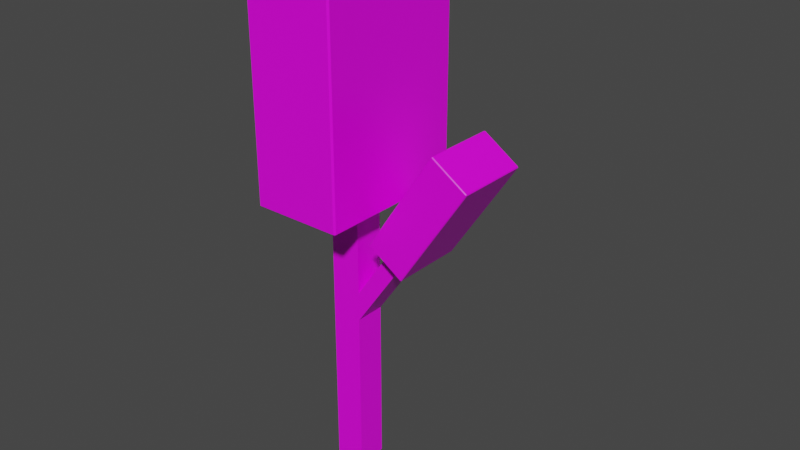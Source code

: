 # Source: SaruntanTree_1.2.blend  (saved by Blender 2.93.21; exported with 4.5.12 LTS)
import bpy
from mathutils import Matrix  # noqa: F401  (used for matrix-valued properties, if any)

bpy.ops.wm.read_factory_settings(use_empty=True)
scene = bpy.context.scene
scene.name = 'Scene'

# ---- collections
col_collection = bpy.data.collections.new('Collection'); scene.collection.children.link(col_collection)

# ---- images (referenced by path relative to the original .blend; pixels are not part of the script)
import os
ASSET_DIR = os.environ.get("B2B_ASSET_DIR", "")  # directory of the original .blend (textures are referenced by path, not embedded)
HERE = os.path.dirname(os.path.abspath(__file__))  # packed textures are extracted next to this script under _unpacked/

def load_image(name, relpath, width, height, colorspace="sRGB"):
    """Load a texture the original file referenced (path relative to the .blend, or extracted next to this script)."""
    p = next((c for c in (os.path.join(HERE, relpath), os.path.join(ASSET_DIR, relpath)) if relpath and os.path.exists(c)), "")
    if p:
        img = bpy.data.images.load(p, check_existing=True)
        img.name = name
    else:  # same state as the original file: an image datablock whose file is absent (Cycles renders it pink)
        img = bpy.data.images.new(name, width, height)
        img.source = "FILE"
        img.filepath = "//" + (relpath or name)
    img.colorspace_settings.name = colorspace
    return img
img_saruntantree_1_2_png = load_image('SaruntanTree_1.2.png', 'SaruntanTree_1.2.png', 1024, 1024, 'sRGB')

# ---- materials (node trees are filled in below, after node groups)
mat_material = bpy.data.materials.new('Material')
mat_material.alpha_threshold = 0.0
mat_material.use_transparent_shadow = False
mat_material.line_color = (0.0, 0.0, 0.0, 1.0)

# ---- material node trees
mat_material.use_nodes = True; mat_material.node_tree.nodes.clear()
_N = mat_material.node_tree.nodes; _L = mat_material.node_tree.links
n0 = _N.new('ShaderNodeOutputMaterial'); n0.name = 'Material Output'; n0.location = (300, 300)
n1 = _N.new('ShaderNodeBsdfPrincipled'); n1.name = 'Principled BSDF'; n1.location = (10, 300)
n1.distribution = 'GGX'
n1.subsurface_method = 'BURLEY'
n1.inputs[2].default_value = 0.4
n1.inputs[3].default_value = 1.45
n1.inputs[27].default_value = (0.0, 0.0, 0.0, 1.0)
n1.inputs[28].default_value = 1.0
n2 = _N.new('ShaderNodeTexImage'); n2.name = 'Image Texture'; n2.location = (-280, 280)
n2.image = img_saruntantree_1_2_png
_L.new(n1.outputs[0], n0.inputs[0])
_L.new(n2.outputs[0], n1.inputs[0])
n0.is_active_output = True

# ---- world
world_world = bpy.data.worlds.new('World'); scene.world = world_world
world_world.use_nodes = True; world_world.node_tree.nodes.clear()
_N = world_world.node_tree.nodes; _L = world_world.node_tree.links
n0 = _N.new('ShaderNodeOutputWorld'); n0.name = 'World Output'; n0.location = (300, 300)
n1 = _N.new('ShaderNodeBackground'); n1.name = 'Background'; n1.location = (10, 300)
n1.inputs[0].default_value = (0.05088, 0.05088, 0.05088, 1.0)
_L.new(n1.outputs[0], n0.inputs[0])
n0.is_active_output = True
world_world.color = (0.05088, 0.05088, 0.05088)
world_world.use_sun_shadow = False
world_world.sun_shadow_jitter_overblur = 0.0

# ---- meshes
me_cube = bpy.data.meshes.new('Cube')
me_cube.from_pydata([(1.0, 1.0, 19.97), (1.0, 1.0, -1.0), (1.0, -1.0, 19.97), (1.0, -1.0, -1.0), (-1.0, 1.0, 19.97), (-1.0, 1.0, -1.0), (-1.0, -1.0, 19.97), (-1.0, -1.0, -1.0), (1.0, 1.0, 10.06), (-1.0, -1.0, 10.06), (1.0, -1.0, 10.06), (-1.0, 1.0, 10.06), (-1.0, -1.0, 11.96), (1.0, 1.0, 11.96), (1.0, -1.0, 11.96), (-1.0, 1.0, 11.96), (5.064, 1.0, 17.9), (5.064, 1.0, 15.99), (5.064, -1.0, 17.9), (5.064, -1.0, 15.99), (-2.846, -4.882, 18.05), (-2.846, -4.986, 18.15), (-2.95, -4.882, 18.15), (-2.846, -4.986, 34.89), (-2.846, -4.882, 34.99), (-2.95, -4.882, 34.89), (-2.846, 4.882, 18.05), (-2.95, 4.882, 18.15), (-2.846, 4.986, 18.15), (-2.846, 4.882, 34.99), (-2.846, 4.986, 34.89), (-2.95, 4.882, 34.89), (2.846, -4.882, 18.05), (2.95, -4.882, 18.15), (2.846, -4.986, 18.15), (2.846, -4.882, 34.99), (2.846, -4.986, 34.89), (2.95, -4.882, 34.89), (2.846, 4.882, 18.05), (2.846, 4.986, 18.15), (2.95, 4.882, 18.15), (2.846, 4.882, 34.99), (2.95, 4.882, 34.89), (2.846, 4.986, 34.89), (3.122, -2.304, 16.49), (3.152, -2.358, 16.53), (3.107, -2.304, 16.56), (7.495, -2.358, 23.14), (7.524, -2.304, 23.19), (7.449, -2.304, 23.17), (3.122, 2.304, 16.49), (3.107, 2.304, 16.56), (3.152, 2.358, 16.53), (7.524, 2.304, 23.19), (7.495, 2.358, 23.14), (7.449, 2.304, 23.17), (5.363, -2.304, 15.02), (5.438, -2.304, 15.03), (5.393, -2.358, 15.06), (9.766, -2.304, 21.71), (9.736, -2.358, 21.67), (9.781, -2.304, 21.64), (5.363, 2.304, 15.02), (5.393, 2.358, 15.06), (5.438, 2.304, 15.03), (9.766, 2.304, 21.71), (9.781, 2.304, 21.64), (9.736, 2.358, 21.67)], [], [(0, 4, 6, 2), (14, 2, 6, 12), (12, 6, 4, 15), (5, 1, 3, 7), (13, 0, 2, 14), (15, 4, 0, 13), (34, 36, 23, 21), (40, 42, 37, 33), (41, 29, 24, 35), (22, 25, 31, 27), (28, 30, 43, 39), (5, 11, 8, 1), (1, 8, 10, 3), (7, 9, 11, 5), (3, 10, 9, 7), (11, 15, 13, 8), (10, 8, 17, 19), (9, 12, 15, 11), (10, 14, 12, 9), (17, 16, 18, 19), (14, 10, 19, 18), (13, 14, 18, 16), (8, 13, 16, 17), (58, 60, 47, 45), (64, 66, 61, 57), (65, 53, 48, 59), (46, 49, 55, 51), (52, 54, 67, 63), (20, 21, 22), (23, 24, 25), (26, 27, 28), (29, 30, 31), (32, 33, 34), (35, 36, 37), (38, 39, 40), (41, 42, 43), (26, 20, 22, 27), (21, 23, 25, 22), (24, 29, 31, 25), (30, 28, 27, 31), (38, 26, 28, 39), (29, 41, 43, 30), (42, 40, 39, 43), (32, 38, 40, 33), (41, 35, 37, 42), (36, 34, 33, 37), (20, 32, 34, 21), (35, 24, 23, 36), (26, 38, 32, 20), (44, 45, 46), (47, 48, 49), (50, 51, 52), (53, 54, 55), (56, 57, 58), (59, 60, 61), (62, 63, 64), (65, 66, 67), (50, 44, 46, 51), (45, 47, 49, 46), (48, 53, 55, 49), (54, 52, 51, 55), (62, 50, 52, 63), (53, 65, 67, 54), (66, 64, 63, 67), (56, 62, 64, 57), (65, 59, 61, 66), (60, 58, 57, 61), (44, 56, 58, 45), (59, 48, 47, 60), (50, 62, 56, 44)])
_uv = me_cube.uv_layers.new(name='UVMap')
_uv.uv.foreach_set('vector', [0.6352, 0.1368, 0.6097, 0.153, 0.5956, 0.1193, 0.6293, 0.1052, 0.7615, 0.1469, 0.6293, 0.1052, 0.6397, 0.07222, 0.7719, 0.1139, 0.7024, 0.2595, 0.5904, 0.1818, 0.6097, 0.153, 0.736, 0.2346, 0.7872, 0.4275, 0.8044, 0.4178, 0.8218, 0.423, 0.8317, 0.6459, 0.7819, 0.205, 0.6352, 0.1368, 0.6293, 0.1052, 0.7615, 0.1469, 0.736, 0.2346, 0.6097, 0.153, 0.6352, 0.1368, 0.7819, 0.205, 0.1987, 0.822, 0.5821, 0.7968, 0.5907, 0.9272, 0.2073, 0.9525, 0.2704, 0.6136, 0.4874, 0.6352, 0.5812, 0.7927, 0.199, 0.8175, 0.4904, 0.6333, 0.5617, 0.5154, 0.699, 0.7104, 0.5853, 0.791, 0.2116, 0.304, 0.5604, 0.3055, 0.5595, 0.509, 0.2107, 0.5075, 0.2115, 0.5115, 0.5584, 0.5133, 0.4878, 0.6314, 0.2701, 0.6096, 0.7872, 0.4275, 0.7559, 0.2725, 0.7997, 0.257, 0.8044, 0.4178, 0.8044, 0.4178, 0.7997, 0.257, 0.8482, 0.2678, 0.8218, 0.423, 0.8317, 0.6459, 0.7178, 0.2901, 0.7559, 0.2725, 0.7872, 0.4275, 0.8218, 0.423, 0.8482, 0.2678, 0.9073, 0.3012, 0.8317, 0.6459, 0.7559, 0.2725, 0.736, 0.2346, 0.7819, 0.205, 0.7997, 0.257, 0.8482, 0.2678, 0.7997, 0.257, 0.8628, 0.08242, 0.9033, 0.08759, 0.7178, 0.2901, 0.7024, 0.2595, 0.736, 0.2346, 0.7559, 0.2725, 0.8482, 0.2678, 0.8899, 0.2225, 0.9383, 0.2552, 0.9073, 0.3012, 0.8628, 0.08242, 0.8609, 0.04561, 0.9042, 0.04647, 0.9033, 0.08759, 0.8899, 0.2225, 0.8482, 0.2678, 0.9033, 0.08759, 0.9383, 0.05919, 0.7819, 0.205, 0.7615, 0.1469, 0.8276, 0.02721, 0.8609, 0.04561, 0.7997, 0.257, 0.7819, 0.205, 0.8609, 0.04561, 0.8628, 0.08242, 0.1989, 0.8235, 0.5838, 0.7981, 0.5924, 0.9287, 0.2075, 0.9541, 0.2709, 0.614, 0.4888, 0.6357, 0.5828, 0.7935, 0.1994, 0.8185, 0.4921, 0.6335, 0.5635, 0.5155, 0.7012, 0.711, 0.5874, 0.7917, 0.2119, 0.3028, 0.5619, 0.3044, 0.5611, 0.5085, 0.211, 0.5069, 0.2119, 0.5113, 0.5598, 0.5132, 0.4892, 0.6314, 0.2705, 0.6096, 0.0443, 0.7249, 0.04276, 0.7271, 0.04177, 0.7232, 0.5907, 0.9272, 0.5931, 0.927, 0.5909, 0.9296, 0.208, 0.5137, 0.2067, 0.5119, 0.2096, 0.5115, 0.5603, 0.5134, 0.5603, 0.5134, 0.5595, 0.5112, 0.1944, 0.816, 0.1969, 0.8176, 0.1934, 0.8182, 0.5845, 0.7966, 0.5845, 0.7966, 0.582, 0.7944, 0.2676, 0.6117, 0.2701, 0.6096, 0.2704, 0.6136, 0.4904, 0.6333, 0.4874, 0.6352, 0.4878, 0.6314, 0.208, 0.5137, 0.0443, 0.7249, 0.04177, 0.7232, 0.2067, 0.5119, 0.2116, 0.3018, 0.5604, 0.3034, 0.5604, 0.3055, 0.2116, 0.304, 0.5625, 0.3055, 0.5616, 0.5091, 0.5595, 0.509, 0.5604, 0.3055, 0.5584, 0.5133, 0.2115, 0.5115, 0.2107, 0.5075, 0.5595, 0.509, 0.2676, 0.6117, 0.208, 0.5137, 0.2115, 0.5115, 0.2701, 0.6096, 0.5617, 0.5154, 0.4904, 0.6333, 0.4878, 0.6314, 0.5584, 0.5133, 0.4874, 0.6352, 0.2704, 0.6136, 0.2701, 0.6096, 0.4878, 0.6314, 0.1944, 0.816, 0.2676, 0.6117, 0.2704, 0.6136, 0.199, 0.8175, 0.4904, 0.6333, 0.5853, 0.791, 0.5812, 0.7927, 0.4874, 0.6352, 0.5821, 0.7968, 0.1987, 0.822, 0.199, 0.8175, 0.5812, 0.7927, 0.0443, 0.7249, 0.1944, 0.816, 0.1934, 0.8182, 0.04276, 0.7271, 0.5845, 0.7966, 0.5931, 0.927, 0.5907, 0.9272, 0.5821, 0.7968, 0.208, 0.5137, 0.2676, 0.6117, 0.1944, 0.816, 0.0443, 0.7249, 0.04399, 0.7255, 0.04228, 0.728, 0.04118, 0.7237, 0.5924, 0.9287, 0.5951, 0.9285, 0.5926, 0.9313, 0.208, 0.5138, 0.2066, 0.5118, 0.2097, 0.5113, 0.562, 0.5133, 0.562, 0.5133, 0.561, 0.5109, 0.1942, 0.8167, 0.197, 0.8186, 0.1931, 0.8192, 0.5865, 0.7979, 0.5865, 0.7979, 0.5836, 0.7955, 0.2677, 0.6119, 0.2705, 0.6096, 0.2709, 0.614, 0.4921, 0.6335, 0.4888, 0.6357, 0.4892, 0.6314, 0.208, 0.5138, 0.04399, 0.7255, 0.04118, 0.7237, 0.2066, 0.5118, 0.2075, 0.9541, 0.5924, 0.9287, 0.5926, 0.9313, 0.2077, 0.9567, 0.5643, 0.3044, 0.5635, 0.5085, 0.5611, 0.5085, 0.5619, 0.3044, 0.5598, 0.5132, 0.2119, 0.5113, 0.211, 0.5069, 0.5611, 0.5085, 0.2677, 0.6119, 0.208, 0.5138, 0.2119, 0.5113, 0.2705, 0.6096, 0.5635, 0.5155, 0.4921, 0.6335, 0.4892, 0.6314, 0.5598, 0.5132, 0.4888, 0.6357, 0.2709, 0.614, 0.2705, 0.6096, 0.4892, 0.6314, 0.1942, 0.8167, 0.2677, 0.6119, 0.2709, 0.614, 0.1994, 0.8185, 0.4921, 0.6335, 0.5874, 0.7917, 0.5828, 0.7935, 0.4888, 0.6357, 0.5838, 0.7981, 0.1989, 0.8235, 0.1994, 0.8185, 0.5828, 0.7935, 0.04399, 0.7255, 0.1942, 0.8167, 0.1931, 0.8192, 0.04228, 0.728, 0.5865, 0.7979, 0.5951, 0.9285, 0.5924, 0.9287, 0.5838, 0.7981, 0.208, 0.5138, 0.2677, 0.6119, 0.1942, 0.8167, 0.04399, 0.7255])
me_cube.materials.append(mat_material)
me_cube.use_remesh_preserve_volume = False
me_cube.use_remesh_preserve_attributes = False
me_cube.use_mirror_vertex_groups = False
me_cube.update()

# ---- objects
ob_cube = bpy.data.objects.new('Cube', me_cube)

# ---- transforms, parenting, visibility, modifiers, constraints
ob_cube.location = (0.0, 0.0, 1.0)
ob_cube.lock_rotations_4d = False
ob_cube.empty_display_type = 'ARROWS'
ob_cube.lineart.crease_threshold = 0.0

# ---- collection membership
col_collection.objects.link(ob_cube)

# ---- scene / render settings (as saved in the file)
scene.frame_start = 1; scene.frame_end = 250; scene.frame_set(1)
scene.render.engine = 'BLENDER_EEVEE_NEXT'
scene.cycles.use_denoising = False
scene.cycles.samples = 128
scene.cycles.sampling_pattern = 'TABULATED_SOBOL'
scene.cycles.use_adaptive_sampling = False
scene.cycles.use_light_tree = False
scene.view_settings.view_transform = 'Filmic'
bpy.context.view_layer.update()

# ---- added for rendering (the .blend has no active camera and no usable light): camera, sun
cam_auto = bpy.data.cameras.new('AutoCamera')
cam_auto.lens = 50.0
cam_auto.sensor_width = 36.0
cam_auto.clip_end = 1000.0
ob_auto_camera = bpy.data.objects.new('AutoCamera', cam_auto)
scene.collection.objects.link(ob_auto_camera)
ob_auto_camera.location = (39.921, -43.8065, 47.199)
ob_auto_camera.rotation_euler = (1.09748, -7.21219e-08, 0.694738)
scene.camera = ob_auto_camera
light_auto_sun = bpy.data.lights.new('AutoSun', 'SUN')
light_auto_sun.energy = 3.0
light_auto_sun.angle = 0.0523599
ob_auto_sun = bpy.data.objects.new('AutoSun', light_auto_sun)
scene.collection.objects.link(ob_auto_sun)
ob_auto_sun.rotation_euler = (0.872665, 0.174533, 0.523599)
bpy.context.view_layer.update()

